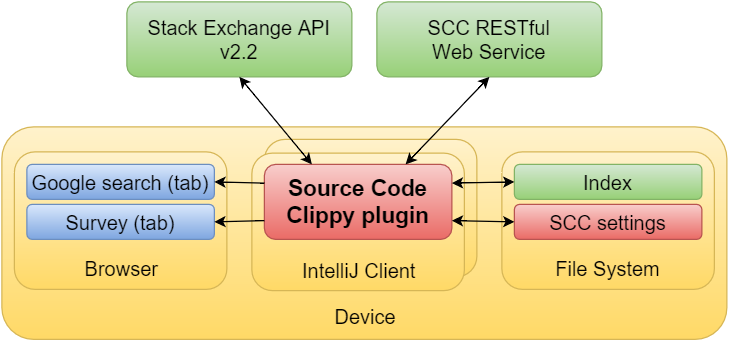

The diagram above was exported from draw.io. Its source (the exported page's mxGraphModel, read from the mxfile embedded in the PNG):
<mxGraphModel dx="876" dy="458" grid="1" gridSize="10" guides="1" tooltips="1" connect="1" arrows="1" fold="1" page="1" pageScale="1" pageWidth="826" pageHeight="1169" background="#ffffff" math="0">
  <root>
    <mxCell id="0" />
    <mxCell id="1" parent="0" />
    <mxCell id="6f65e78f457f223e-6" value="&lt;div&gt;&lt;br&gt;&lt;/div&gt;&lt;div&gt;&lt;br&gt;&lt;/div&gt;&lt;div&gt;&lt;br&gt;&lt;/div&gt;&lt;div&gt;&lt;br&gt;&lt;/div&gt;&lt;div&gt;&lt;br&gt;&lt;/div&gt;&lt;div&gt;&lt;br&gt;&lt;/div&gt;&lt;div&gt;&lt;span style=&quot;line-height: 1.2&quot;&gt;&lt;br&gt;Device&lt;/span&gt;&lt;br&gt;&lt;/div&gt;" style="rounded=1;whiteSpace=wrap;html=1;shadow=0;glass=0;fontSize=16;plain-yellow" vertex="1" parent="1">
      <mxGeometry x="130" y="200" width="580" height="170" as="geometry" />
    </mxCell>
    <mxCell id="6f65e78f457f223e-1" value="Stack Exchange API v2.2" style="rounded=1;whiteSpace=wrap;html=1;shadow=0;glass=0;fontSize=16;plain-green" vertex="1" parent="1">
      <mxGeometry x="230" y="100" width="180" height="60" as="geometry" />
    </mxCell>
    <mxCell id="6f65e78f457f223e-2" value="SCC RESTful&lt;div&gt;Web Service&lt;/div&gt;" style="rounded=1;whiteSpace=wrap;html=1;shadow=0;glass=0;fontSize=16;plain-green" vertex="1" parent="1">
      <mxGeometry x="430" y="100" width="180" height="60" as="geometry" />
    </mxCell>
    <mxCell id="6f65e78f457f223e-16" value="&lt;div&gt;&lt;br&gt;&lt;/div&gt;&lt;div&gt;&lt;br&gt;&lt;/div&gt;&lt;div&gt;&lt;br&gt;&lt;/div&gt;&lt;div&gt;&lt;br&gt;&lt;/div&gt;&lt;div&gt;File System&lt;/div&gt;" style="rounded=1;whiteSpace=wrap;html=1;shadow=0;glass=0;fontSize=16;plain-yellow" vertex="1" parent="1">
      <mxGeometry x="530" y="220" width="170" height="110" as="geometry" />
    </mxCell>
    <mxCell id="ea70ef9648cfa74-3" value="&lt;div style=&quot;text-align: right&quot;&gt;&lt;br&gt;&lt;/div&gt;&lt;div style=&quot;text-align: right&quot;&gt;&lt;br&gt;&lt;/div&gt;&lt;div style=&quot;text-align: right&quot;&gt;&lt;br&gt;&lt;/div&gt;&lt;div style=&quot;text-align: right&quot;&gt;&lt;br&gt;&lt;/div&gt;&lt;div style=&quot;text-align: right&quot;&gt;Browser&lt;/div&gt;" style="rounded=1;whiteSpace=wrap;html=1;shadow=0;glass=0;fontSize=16;plain-yellow" vertex="1" parent="1">
      <mxGeometry x="140" y="220" width="170" height="110" as="geometry" />
    </mxCell>
    <mxCell id="ea70ef9648cfa74-4" value="Google search (tab)" style="rounded=1;whiteSpace=wrap;html=1;shadow=0;glass=0;fontSize=16;plain-blue" vertex="1" parent="1">
      <mxGeometry x="150" y="230" width="150" height="28" as="geometry" />
    </mxCell>
    <mxCell id="4dadb7392c7198df-3" value="Survey (tab)" style="rounded=1;whiteSpace=wrap;html=1;shadow=0;glass=0;fontSize=16;plain-blue" vertex="1" parent="1">
      <mxGeometry x="150" y="262" width="150" height="28" as="geometry" />
    </mxCell>
    <mxCell id="4dadb7392c7198df-6" value="Index" style="rounded=1;whiteSpace=wrap;html=1;shadow=0;glass=0;fontSize=16;plain-green" vertex="1" parent="1">
      <mxGeometry x="540" y="230" width="150" height="28" as="geometry" />
    </mxCell>
    <mxCell id="4dadb7392c7198df-7" value="SCC settings" style="rounded=1;whiteSpace=wrap;html=1;shadow=0;glass=0;fontSize=16;plain-red;fontStyle=0" vertex="1" parent="1">
      <mxGeometry x="540" y="262" width="150" height="28" as="geometry" />
    </mxCell>
    <mxCell id="6f65e78f457f223e-4" value="&lt;div style=&quot;text-align: right&quot;&gt;&lt;br&gt;&lt;/div&gt;" style="rounded=1;whiteSpace=wrap;html=1;shadow=0;glass=0;fontSize=16;plain-yellow" vertex="1" parent="1">
      <mxGeometry x="340" y="210" width="170" height="110" as="geometry" />
    </mxCell>
    <mxCell id="15c4e63474f1f0e4-1" value="&lt;div style=&quot;text-align: right&quot;&gt;&lt;br&gt;&lt;/div&gt;&lt;div style=&quot;text-align: right&quot;&gt;&lt;br&gt;&lt;/div&gt;&lt;div style=&quot;text-align: right&quot;&gt;&lt;br&gt;&lt;/div&gt;&lt;div style=&quot;text-align: right&quot;&gt;&lt;br&gt;IntelliJ Client&lt;/div&gt;" style="rounded=1;whiteSpace=wrap;html=1;shadow=0;glass=0;fontSize=16;plain-yellow" vertex="1" parent="1">
      <mxGeometry x="330" y="221" width="170" height="110" as="geometry" />
    </mxCell>
    <mxCell id="6f65e78f457f223e-3" value="Source Code Clippy plugin" style="rounded=1;whiteSpace=wrap;html=1;shadow=0;glass=0;fontSize=18;plain-red;fontStyle=1" vertex="1" parent="1">
      <mxGeometry x="340" y="230" width="150" height="60" as="geometry" />
    </mxCell>
    <mxCell id="6f65e78f457f223e-8" value="" style="endArrow=classic;startArrow=classic;html=1;strokeColor=#000000;fontSize=16;entryX=0;entryY=0.5;exitX=1;exitY=0.25;" edge="1" parent="1" source="6f65e78f457f223e-3" target="4dadb7392c7198df-6">
      <mxGeometry width="50" height="50" relative="1" as="geometry">
        <mxPoint x="10" y="130" as="sourcePoint" />
        <mxPoint x="530" y="245" as="targetPoint" />
      </mxGeometry>
    </mxCell>
    <mxCell id="4dadb7392c7198df-9" value="" style="endArrow=classic;startArrow=classic;html=1;strokeColor=#000000;fontSize=16;entryX=0;entryY=0.5;exitX=1;exitY=0.75;" edge="1" parent="1" source="6f65e78f457f223e-3" target="4dadb7392c7198df-7">
      <mxGeometry width="50" height="50" relative="1" as="geometry">
        <mxPoint x="10" y="60" as="sourcePoint" />
        <mxPoint x="60" y="10" as="targetPoint" />
      </mxGeometry>
    </mxCell>
    <mxCell id="ea70ef9648cfa74-5" value="" style="endArrow=classic;html=1;strokeColor=#000000;fontSize=16;exitX=0;exitY=0.75;entryX=1;entryY=0.5;" edge="1" parent="1" source="6f65e78f457f223e-3" target="4dadb7392c7198df-3">
      <mxGeometry width="50" height="50" relative="1" as="geometry">
        <mxPoint x="10" y="60" as="sourcePoint" />
        <mxPoint x="40" y="210" as="targetPoint" />
      </mxGeometry>
    </mxCell>
    <mxCell id="ea70ef9648cfa74-2" value="" style="endArrow=classic;html=1;strokeColor=#000000;fontSize=16;exitX=0;exitY=0.25;entryX=1;entryY=0.5;" edge="1" parent="1" source="6f65e78f457f223e-3" target="ea70ef9648cfa74-4">
      <mxGeometry width="50" height="50" relative="1" as="geometry">
        <mxPoint x="10" y="60" as="sourcePoint" />
        <mxPoint x="60" y="10" as="targetPoint" />
      </mxGeometry>
    </mxCell>
    <mxCell id="6f65e78f457f223e-12" value="" style="endArrow=classic;startArrow=classic;html=1;strokeColor=#000000;fontSize=16;entryX=0.5;entryY=1;exitX=0.75;exitY=0;" edge="1" parent="1" source="6f65e78f457f223e-3" target="6f65e78f457f223e-2">
      <mxGeometry width="50" height="50" relative="1" as="geometry">
        <mxPoint x="10" y="60" as="sourcePoint" />
        <mxPoint x="60" y="10" as="targetPoint" />
      </mxGeometry>
    </mxCell>
    <mxCell id="6f65e78f457f223e-11" value="" style="endArrow=classic;startArrow=classic;html=1;strokeColor=#000000;fontSize=16;entryX=0.5;entryY=1;exitX=0.25;exitY=0;" edge="1" parent="1" source="6f65e78f457f223e-3" target="6f65e78f457f223e-1">
      <mxGeometry width="50" height="50" relative="1" as="geometry">
        <mxPoint x="10" y="60" as="sourcePoint" />
        <mxPoint x="60" y="10" as="targetPoint" />
      </mxGeometry>
    </mxCell>
  </root>
</mxGraphModel>